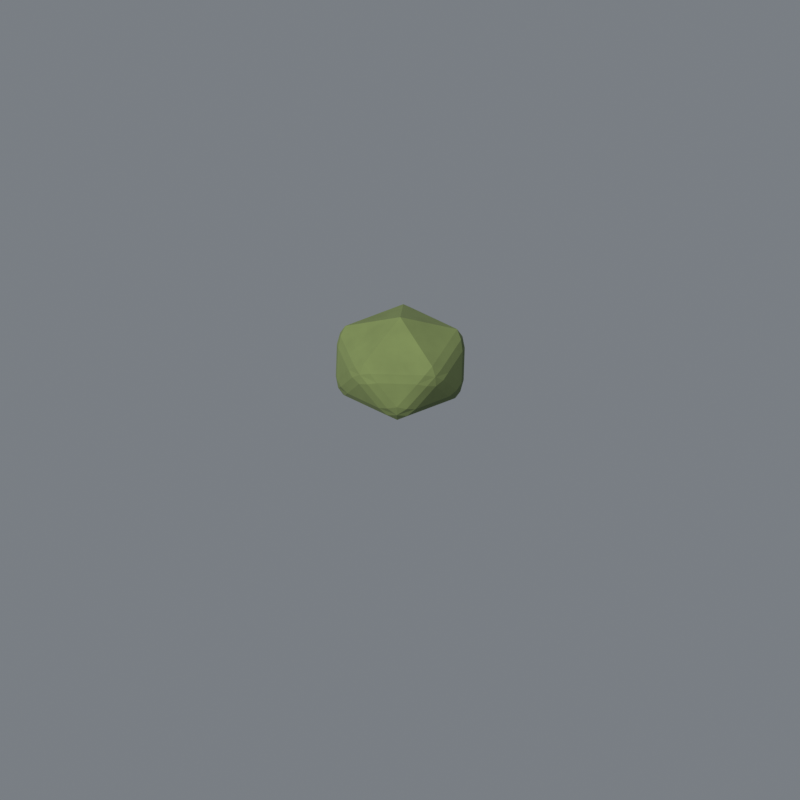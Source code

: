 # Source: test.blend  (saved by Blender 5.1.30; exported with 4.5.12 LTS)
import bpy
from mathutils import Matrix  # noqa: F401  (used for matrix-valued properties, if any)

bpy.ops.wm.read_factory_settings(use_empty=True)
scene = bpy.context.scene
scene.name = 'Scene'

# ---- collections
col_collection = bpy.data.collections.new('Collection'); scene.collection.children.link(col_collection)

# ---- materials (node trees are filled in below, after node groups)
mat_mat_bush = bpy.data.materials.new('mat_bush')

# ---- material node trees
mat_mat_bush.use_nodes = True; mat_mat_bush.node_tree.nodes.clear()
_N = mat_mat_bush.node_tree.nodes; _L = mat_mat_bush.node_tree.links
n0 = _N.new('ShaderNodeOutputMaterial'); n0.name = '材质输出'; n0.location = (0, 0)
n1 = _N.new('ShaderNodeBsdfPrincipled'); n1.name = '原理化BSDF'; n1.location = (0, 0)
n1.inputs[2].default_value = 0.92
n2 = _N.new('ShaderNodeTexCoord'); n2.name = '纹理坐标'; n2.location = (0, 0)
n3 = _N.new('ShaderNodeTexNoise'); n3.name = '噪波纹理'; n3.location = (0, 0)
n3.width = 145
n3.inputs[3].default_value = 3.0
n4 = _N.new('ShaderNodeMapRange'); n4.name = '映射范围'; n4.location = (0, 0)
n4.inputs[1].default_value = 0.3
n4.inputs[2].default_value = 0.7
n4.inputs[4].default_value = 0.55
n5 = _N.new('ShaderNodeMix'); n5.name = '混合'; n5.location = (0, 0)
n5.data_type = 'RGBA'
n5.inputs[6].default_value = (0.1492, 0.2029, 0.06931, 1.0)
n5.inputs[7].default_value = (0.1004, 0.1365, 0.04663, 1.0)
n6 = _N.new('ShaderNodeTexNoise'); n6.name = '噪波纹理.001'; n6.location = (0, 0)
n6.width = 145
n6.inputs[2].default_value = 14.0
n6.inputs[3].default_value = 4.0
n7 = _N.new('ShaderNodeBump'); n7.name = '凹凸'; n7.location = (0, 0)
n7.inputs[0].default_value = 0.3
_L.new(n1.outputs[0], n0.inputs[0])
_L.new(n2.outputs[3], n3.inputs[0])
_L.new(n3.outputs[0], n4.inputs[0])
_L.new(n4.outputs[0], n5.inputs[0])
_L.new(n5.outputs[2], n1.inputs[0])
_L.new(n2.outputs[3], n6.inputs[0])
_L.new(n6.outputs[0], n7.inputs[3])
_L.new(n7.outputs[0], n1.inputs[5])
n0.is_active_output = True

# ---- world
world_bakeworld = bpy.data.worlds.new('BakeWorld'); scene.world = world_bakeworld
world_bakeworld.use_nodes = True; world_bakeworld.node_tree.nodes.clear()
_N = world_bakeworld.node_tree.nodes; _L = world_bakeworld.node_tree.links
n0 = _N.new('ShaderNodeBackground'); n0.name = '背景/后台'; n0.location = (-200, 100)
n0.inputs[0].default_value = (0.55, 0.6, 0.66, 1.0)
n0.inputs[1].default_value = 0.35
n1 = _N.new('ShaderNodeOutputWorld'); n1.name = '世界输出'; n1.location = (200, 100)
_L.new(n0.outputs[0], n1.inputs[0])
n1.is_active_output = True

# ---- cameras
cam_bakecamera = bpy.data.cameras.new('BakeCamera')
cam_bakecamera.type = 'ORTHO'
cam_bakecamera.clip_end = 100.0
cam_bakecamera.ortho_scale = 4.0

# ---- lights
light_bakesun = bpy.data.lights.new('BakeSun', 'SUN')
light_bakesun.color = (1.0, 0.96, 0.88)
light_bakesun.angle = 0.1396
light_bakesun.energy = 4.0

# ---- meshes
me_shadowcatchermesh = bpy.data.meshes.new('ShadowCatcherMesh')
me_shadowcatchermesh.from_pydata([(-6.0, -6.0, 0.0), (6.0, -6.0, 0.0), (-6.0, 6.0, 0.0), (6.0, 6.0, 0.0)], [], [(0, 1, 3, 2)])
me_shadowcatchermesh.update()
me_decor_bush = bpy.data.meshes.new('decor_bush')
me_decor_bush.from_pydata([(0.0, 0.0, -0.035), (0.2822, -0.205, 0.117), (-0.1078, -0.3317, 0.117), (-0.3488, 0.0, 0.117), (-0.1078, 0.3317, 0.117), (0.2822, 0.205, 0.117), (0.1078, -0.3317, 0.363), (-0.2822, -0.205, 0.363), (-0.2822, 0.205, 0.363), (0.1078, 0.3317, 0.363), (0.3488, 0.0, 0.363), (0.0, 0.0, 0.515)], [], [(0, 1, 2), (1, 0, 5), (0, 2, 3), (0, 3, 4), (0, 4, 5), (1, 5, 10), (2, 1, 6), (3, 2, 7), (4, 3, 8), (5, 4, 9), (1, 10, 6), (2, 6, 7), (3, 7, 8), (4, 8, 9), (5, 9, 10), (6, 10, 11), (7, 6, 11), (8, 7, 11), (9, 8, 11), (10, 9, 11)])
me_decor_bush.materials.append(mat_mat_bush)
me_decor_bush.update()

# ---- objects
ob_bakecamera = bpy.data.objects.new('BakeCamera', cam_bakecamera)
ob_bakesun = bpy.data.objects.new('BakeSun', light_bakesun)
ob_shadowcatcher = bpy.data.objects.new('ShadowCatcher', me_shadowcatchermesh)
ob_decor_bush = bpy.data.objects.new('decor_bush', me_decor_bush)

# ---- transforms, parenting, visibility, modifiers, constraints
ob_bakecamera.location = (-4.227, -15.77, 11.55)
ob_bakecamera.rotation_euler = (0.9554, 0.0, -0.2618)
ob_bakesun.location = (4.0, 4.0, 8.0)
ob_bakesun.rotation_euler = (0.6981, 0.0, -0.7854)
ob_shadowcatcher.location = (0.0, 0.0, 0.0)
ob_shadowcatcher.hide_viewport = True
ob_shadowcatcher.hide_render = True
ob_shadowcatcher.is_shadow_catcher = True
ob_decor_bush.location = (0.0, 0.0, 0.0)
_m = ob_decor_bush.modifiers.new('Bevel', 'BEVEL')
_m.width = 0.05
_m.width_pct = 0.05
_m.segments = 2
_m.angle_limit = 0.6981

# ---- collection membership
scene.collection.objects.link(ob_bakecamera)
scene.collection.objects.link(ob_bakesun)
scene.collection.objects.link(ob_shadowcatcher)
scene.collection.objects.link(ob_decor_bush)

# ---- scene / render settings (as saved in the file)
scene.camera = ob_bakecamera
scene.frame_start = 1; scene.frame_end = 250; scene.frame_set(1)
scene.render.engine = 'CYCLES'
scene.render.resolution_x = 512
scene.render.resolution_y = 512
scene.render.film_transparent = True
scene.render.use_freestyle = True
scene.render.bake_bias = 0.0
scene.render.bake_samples = 0
scene.cycles.samples = 64
scene.eevee.ray_tracing_options.trace_max_roughness = 0.0
scene.view_settings.view_transform = 'Standard'
bpy.context.view_layer.update()
